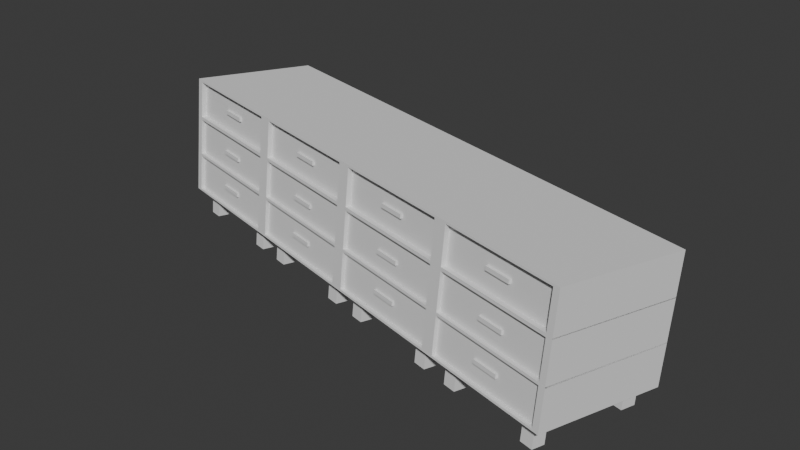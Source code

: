 # Source: Cabinets_1.blend  (saved by Blender 4.3.32; exported with 4.5.12 LTS)
import bpy
from mathutils import Matrix  # noqa: F401  (used for matrix-valued properties, if any)

bpy.ops.wm.read_factory_settings(use_empty=True)
scene = bpy.context.scene
scene.name = 'Scene'

# ---- collections
col_collection = bpy.data.collections.new('Collection'); scene.collection.children.link(col_collection)

# ---- world
world_world = bpy.data.worlds.new('World'); scene.world = world_world
world_world.use_nodes = True; world_world.node_tree.nodes.clear()
_N = world_world.node_tree.nodes; _L = world_world.node_tree.links
n0 = _N.new('ShaderNodeOutputWorld'); n0.name = 'World Output'; n0.location = (300, 300)
n1 = _N.new('ShaderNodeBackground'); n1.name = 'Background'; n1.location = (10, 300)
n1.inputs[0].default_value = (0.05088, 0.05088, 0.05088, 1.0)
_L.new(n1.outputs[0], n0.inputs[0])
n0.is_active_output = True
world_world.color = (0.05088, 0.05088, 0.05088)
world_world.sun_shadow_jitter_overblur = 0.0

# ---- meshes
me_cube_007 = bpy.data.meshes.new('Cube.007')
me_cube_007.from_pydata([(0.2, 0.03, -0.03), (0.2, -0.03, -0.03), (-0.2, 0.03, -0.03), (-0.2, -0.03, -0.03), (0.2, 0.03, 0.03), (0.2, -0.03, 0.03), (-0.2, 0.03, 0.03), (-0.2, -0.03, 0.03), (1.0, 0.8984, -1.94), (0.9, 0.9296, -1.849), (1.0, 0.8984, 0.06), (-1.0, 0.8984, -1.94), (-0.9, 0.9296, -1.849), (-1.0, 0.8984, 0.06), (1.0, 1.522, -1.94), (0.9, 1.49, -1.849), (1.0, 1.522, 0.06), (-1.0, 1.522, -1.94), (-0.9, 1.49, -1.849), (-1.0, 1.522, 0.06), (0.9, 0.9296, 0.06), (-0.9, 1.49, 0.06), (-0.9, 0.9296, 0.06), (0.9, 1.49, 0.06), (0.9, 0.9254, -1.892), (0.9, 0.9254, -0.02202), (-0.9, 0.9254, -1.892), (-0.9, 0.9254, -0.02202), (0.9, 1.486, -1.892), (0.9, 1.486, -0.02202), (-0.9, 1.486, -1.892), (-0.9, 1.486, -0.02202), (1.0, 0.2884, -1.94), (0.9, 0.3196, -1.849), (1.0, 0.2884, 0.05952), (-1.0, 0.2884, -1.94), (-0.9, 0.3196, -1.849), (-1.0, 0.2884, 0.05952), (1.0, 0.9116, -1.94), (0.9, 0.8804, -1.849), (1.0, 0.9116, 0.05952), (-1.0, 0.9116, -1.94), (-0.9, 0.8804, -1.849), (-1.0, 0.9116, 0.05952), (0.9, 0.3196, 0.05952), (-0.9, 0.8804, 0.05952), (-0.9, 0.3196, 0.05952), (0.9, 0.8804, 0.05952), (0.9, 0.3176, -1.872), (0.9, 0.3176, -0.002289), (-0.9, 0.3176, -1.872), (-0.9, 0.3176, -0.002289), (0.9, 0.8785, -1.872), (0.9, 0.8785, -0.002289), (-0.9, 0.8785, -1.872), (-0.9, 0.8785, -0.002289), (1.0, -0.3139, -1.94), (0.9, -0.2828, -1.849), (1.0, -0.3139, 0.06), (-1.0, -0.3139, -1.94), (-0.9, -0.2828, -1.849), (-1.0, -0.3139, 0.06), (1.0, 0.3093, -1.94), (0.9, 0.2781, -1.849), (1.0, 0.3093, 0.06), (-1.0, 0.3093, -1.94), (-0.9, 0.2781, -1.849), (-1.0, 0.3093, 0.06), (0.9, -0.2828, 0.06), (-0.9, 0.2781, 0.06), (-0.9, -0.2828, 0.06), (0.9, 0.2781, 0.06), (0.9, -0.2847, -1.872), (0.9, -0.2847, -0.001812), (-0.9, -0.2847, -1.872), (-0.9, -0.2847, -0.001812), (0.9, 0.2761, -1.872), (0.9, 0.2761, -0.001812), (-0.9, 0.2761, -1.872), (-0.9, 0.2761, -0.001812), (0.2, 0.605, -0.03), (0.2, 0.545, -0.03), (-0.2, 0.605, -0.03), (-0.2, 0.545, -0.03), (0.2, 0.605, 0.03), (0.2, 0.545, 0.03), (-0.2, 0.605, 0.03), (-0.2, 0.545, 0.03), (0.2, 1.245, -0.04579), (0.2, 1.185, -0.04579), (-0.2, 1.245, -0.04579), (-0.2, 1.185, -0.04579), (0.2, 1.245, 0.01421), (0.2, 1.185, 0.01421), (-0.2, 1.245, 0.01421), (-0.2, 1.185, 0.01421)], [], [(0, 1, 3, 2), (2, 3, 7, 6), (6, 7, 5, 4), (4, 5, 1, 0), (2, 6, 4, 0), (7, 3, 1, 5), (8, 10, 13, 11), (11, 13, 19, 17), (17, 19, 16, 14), (14, 16, 10, 8), (11, 17, 14, 8), (13, 10, 16, 23, 20, 22), (16, 19, 13, 22, 21, 23), (20, 9, 12, 22), (22, 12, 18, 21), (18, 15, 23, 21), (15, 9, 20, 23), (12, 9, 15, 18), (24, 25, 27, 26), (26, 27, 31, 30), (30, 31, 29, 28), (28, 29, 25, 24), (26, 30, 28, 24), (31, 27, 25, 29), (32, 34, 37, 35), (35, 37, 43, 41), (41, 43, 40, 38), (38, 40, 34, 32), (35, 41, 38, 32), (37, 34, 40, 47, 44, 46), (40, 43, 37, 46, 45, 47), (44, 33, 36, 46), (46, 36, 42, 45), (42, 39, 47, 45), (39, 33, 44, 47), (36, 33, 39, 42), (48, 49, 51, 50), (50, 51, 55, 54), (54, 55, 53, 52), (52, 53, 49, 48), (50, 54, 52, 48), (55, 51, 49, 53), (56, 58, 61, 59), (59, 61, 67, 65), (65, 67, 64, 62), (62, 64, 58, 56), (59, 65, 62, 56), (61, 58, 64, 71, 68, 70), (64, 67, 61, 70, 69, 71), (68, 57, 60, 70), (70, 60, 66, 69), (66, 63, 71, 69), (63, 57, 68, 71), (60, 57, 63, 66), (72, 73, 75, 74), (74, 75, 79, 78), (78, 79, 77, 76), (76, 77, 73, 72), (74, 78, 76, 72), (79, 75, 73, 77), (80, 81, 83, 82), (82, 83, 87, 86), (86, 87, 85, 84), (84, 85, 81, 80), (82, 86, 84, 80), (87, 83, 81, 85), (88, 89, 91, 90), (90, 91, 95, 94), (94, 95, 93, 92), (92, 93, 89, 88), (90, 94, 92, 88), (95, 91, 89, 93)])
_uv = me_cube_007.uv_layers.new(name='UVMap')
_uv.uv.foreach_set('vector', [0.375, 0.0, 0.625, 0.0, 0.625, 0.25, 0.375, 0.25, 0.375, 0.25, 0.625, 0.25, 0.625, 0.5, 0.375, 0.5, 0.375, 0.5, 0.625, 0.5, 0.625, 0.75, 0.375, 0.75, 0.375, 0.75, 0.625, 0.75, 0.625, 1.0, 0.375, 1.0, 0.125, 0.5, 0.375, 0.5, 0.375, 0.75, 0.125, 0.75, 0.625, 0.5, 0.875, 0.5, 0.875, 0.75, 0.625, 0.75, 0.375, 0.0, 0.625, 0.0, 0.625, 0.25, 0.375, 0.25, 0.375, 0.25, 0.625, 0.25, 0.625, 0.5, 0.375, 0.5, 0.375, 0.5, 0.625, 0.5, 0.625, 0.75, 0.375, 0.75, 0.375, 0.75, 0.625, 0.75, 0.625, 1.0, 0.375, 1.0, 0.125, 0.5, 0.375, 0.5, 0.375, 0.75, 0.125, 0.75, 0.875, 0.5, 0.875, 0.75, 0.625, 0.75, 0.6375, 0.7375, 0.8625, 0.7375, 0.8625, 0.5125, 0.625, 0.75, 0.625, 0.5, 0.875, 0.5, 0.8625, 0.5125, 0.6375, 0.5125, 0.6375, 0.7375, 0.6167, 0.0, 0.375, 0.0, 0.375, 0.25, 0.6167, 0.25, 0.6167, 0.25, 0.375, 0.25, 0.375, 0.5, 0.6167, 0.5, 0.375, 0.5, 0.375, 0.75, 0.6167, 0.75, 0.6167, 0.5, 0.375, 0.75, 0.375, 1.0, 0.6167, 1.0, 0.6167, 0.75, 0.125, 0.5, 0.125, 0.75, 0.375, 0.75, 0.375, 0.5, 0.375, 0.0, 0.625, 0.0, 0.625, 0.25, 0.375, 0.25, 0.375, 0.25, 0.625, 0.25, 0.625, 0.5, 0.375, 0.5, 0.375, 0.5, 0.625, 0.5, 0.625, 0.75, 0.375, 0.75, 0.375, 0.75, 0.625, 0.75, 0.625, 1.0, 0.375, 1.0, 0.125, 0.5, 0.375, 0.5, 0.375, 0.75, 0.125, 0.75, 0.625, 0.5, 0.875, 0.5, 0.875, 0.75, 0.625, 0.75, 0.375, 0.0, 0.625, 0.0, 0.625, 0.25, 0.375, 0.25, 0.375, 0.25, 0.625, 0.25, 0.625, 0.5, 0.375, 0.5, 0.375, 0.5, 0.625, 0.5, 0.625, 0.75, 0.375, 0.75, 0.375, 0.75, 0.625, 0.75, 0.625, 1.0, 0.375, 1.0, 0.125, 0.5, 0.375, 0.5, 0.375, 0.75, 0.125, 0.75, 0.875, 0.5, 0.875, 0.75, 0.625, 0.75, 0.6375, 0.7375, 0.8625, 0.7375, 0.8625, 0.5125, 0.625, 0.75, 0.625, 0.5, 0.875, 0.5, 0.8625, 0.5125, 0.6375, 0.5125, 0.6375, 0.7375, 0.6167, 0.0, 0.375, 0.0, 0.375, 0.25, 0.6167, 0.25, 0.6167, 0.25, 0.375, 0.25, 0.375, 0.5, 0.6167, 0.5, 0.375, 0.5, 0.375, 0.75, 0.6167, 0.75, 0.6167, 0.5, 0.375, 0.75, 0.375, 1.0, 0.6167, 1.0, 0.6167, 0.75, 0.125, 0.5, 0.125, 0.75, 0.375, 0.75, 0.375, 0.5, 0.375, 0.0, 0.625, 0.0, 0.625, 0.25, 0.375, 0.25, 0.375, 0.25, 0.625, 0.25, 0.625, 0.5, 0.375, 0.5, 0.375, 0.5, 0.625, 0.5, 0.625, 0.75, 0.375, 0.75, 0.375, 0.75, 0.625, 0.75, 0.625, 1.0, 0.375, 1.0, 0.125, 0.5, 0.375, 0.5, 0.375, 0.75, 0.125, 0.75, 0.625, 0.5, 0.875, 0.5, 0.875, 0.75, 0.625, 0.75, 0.375, 0.0, 0.625, 0.0, 0.625, 0.25, 0.375, 0.25, 0.375, 0.25, 0.625, 0.25, 0.625, 0.5, 0.375, 0.5, 0.375, 0.5, 0.625, 0.5, 0.625, 0.75, 0.375, 0.75, 0.375, 0.75, 0.625, 0.75, 0.625, 1.0, 0.375, 1.0, 0.125, 0.5, 0.375, 0.5, 0.375, 0.75, 0.125, 0.75, 0.875, 0.5, 0.875, 0.75, 0.625, 0.75, 0.6375, 0.7375, 0.8625, 0.7375, 0.8625, 0.5125, 0.625, 0.75, 0.625, 0.5, 0.875, 0.5, 0.8625, 0.5125, 0.6375, 0.5125, 0.6375, 0.7375, 0.6167, 0.0, 0.375, 0.0, 0.375, 0.25, 0.6167, 0.25, 0.6167, 0.25, 0.375, 0.25, 0.375, 0.5, 0.6167, 0.5, 0.375, 0.5, 0.375, 0.75, 0.6167, 0.75, 0.6167, 0.5, 0.375, 0.75, 0.375, 1.0, 0.6167, 1.0, 0.6167, 0.75, 0.125, 0.5, 0.125, 0.75, 0.375, 0.75, 0.375, 0.5, 0.375, 0.0, 0.625, 0.0, 0.625, 0.25, 0.375, 0.25, 0.375, 0.25, 0.625, 0.25, 0.625, 0.5, 0.375, 0.5, 0.375, 0.5, 0.625, 0.5, 0.625, 0.75, 0.375, 0.75, 0.375, 0.75, 0.625, 0.75, 0.625, 1.0, 0.375, 1.0, 0.125, 0.5, 0.375, 0.5, 0.375, 0.75, 0.125, 0.75, 0.625, 0.5, 0.875, 0.5, 0.875, 0.75, 0.625, 0.75, 0.375, 0.0, 0.625, 0.0, 0.625, 0.25, 0.375, 0.25, 0.375, 0.25, 0.625, 0.25, 0.625, 0.5, 0.375, 0.5, 0.375, 0.5, 0.625, 0.5, 0.625, 0.75, 0.375, 0.75, 0.375, 0.75, 0.625, 0.75, 0.625, 1.0, 0.375, 1.0, 0.125, 0.5, 0.375, 0.5, 0.375, 0.75, 0.125, 0.75, 0.625, 0.5, 0.875, 0.5, 0.875, 0.75, 0.625, 0.75, 0.375, 0.0, 0.625, 0.0, 0.625, 0.25, 0.375, 0.25, 0.375, 0.25, 0.625, 0.25, 0.625, 0.5, 0.375, 0.5, 0.375, 0.5, 0.625, 0.5, 0.625, 0.75, 0.375, 0.75, 0.375, 0.75, 0.625, 0.75, 0.625, 1.0, 0.375, 1.0, 0.125, 0.5, 0.375, 0.5, 0.375, 0.75, 0.125, 0.75, 0.625, 0.5, 0.875, 0.5, 0.875, 0.75, 0.625, 0.75])
me_cube_007.update()
me_cube_011 = bpy.data.meshes.new('Cube.011')
me_cube_011.from_pydata([(-0.7989, -0.6856, -0.09962), (-0.7989, -0.6856, -0.3004), (-0.7989, -0.1144, -0.09962), (-0.7989, -0.1144, -0.3004), (-0.6011, -0.6856, -0.09962), (-0.6011, -0.6856, -0.3004), (-0.6011, -0.1144, -0.09962), (-0.6011, -0.1144, -0.3004)], [], [(0, 1, 3, 2), (2, 3, 7, 6), (6, 7, 5, 4), (4, 5, 1, 0), (2, 6, 4, 0), (7, 3, 1, 5)])
_uv = me_cube_011.uv_layers.new(name='UVMap')
_uv.uv.foreach_set('vector', [0.375, 0.0, 0.625, 0.0, 0.625, 0.25, 0.375, 0.25, 0.375, 0.25, 0.625, 0.25, 0.625, 0.5, 0.375, 0.5, 0.375, 0.5, 0.625, 0.5, 0.625, 0.75, 0.375, 0.75, 0.375, 0.75, 0.625, 0.75, 0.625, 1.0, 0.375, 1.0, 0.125, 0.5, 0.375, 0.5, 0.375, 0.75, 0.125, 0.75, 0.625, 0.5, 0.875, 0.5, 0.875, 0.75, 0.625, 0.75])
me_cube_011.update()
me_cube_012 = bpy.data.meshes.new('Cube.012')
me_cube_012.from_pydata([(0.6011, -0.6856, -0.09962), (0.6011, -0.6856, -0.3004), (0.6011, -0.1144, -0.09962), (0.6011, -0.1144, -0.3004), (0.7989, -0.6856, -0.09962), (0.7989, -0.6856, -0.3004), (0.7989, -0.1144, -0.09962), (0.7989, -0.1144, -0.3004)], [], [(0, 1, 3, 2), (2, 3, 7, 6), (6, 7, 5, 4), (4, 5, 1, 0), (2, 6, 4, 0), (7, 3, 1, 5)])
_uv = me_cube_012.uv_layers.new(name='UVMap')
_uv.uv.foreach_set('vector', [0.375, 0.0, 0.625, 0.0, 0.625, 0.25, 0.375, 0.25, 0.375, 0.25, 0.625, 0.25, 0.625, 0.5, 0.375, 0.5, 0.375, 0.5, 0.625, 0.5, 0.625, 0.75, 0.375, 0.75, 0.375, 0.75, 0.625, 0.75, 0.625, 1.0, 0.375, 1.0, 0.125, 0.5, 0.375, 0.5, 0.375, 0.75, 0.125, 0.75, 0.625, 0.5, 0.875, 0.5, 0.875, 0.75, 0.625, 0.75])
me_cube_012.update()
me_cube_013 = bpy.data.meshes.new('Cube.013')
me_cube_013.from_pydata([(0.6011, -0.6856, -1.6), (0.6011, -0.6856, -1.8), (0.6011, -0.1144, -1.6), (0.6011, -0.1144, -1.8), (0.7989, -0.6856, -1.6), (0.7989, -0.6856, -1.8), (0.7989, -0.1144, -1.6), (0.7989, -0.1144, -1.8)], [], [(0, 1, 3, 2), (2, 3, 7, 6), (6, 7, 5, 4), (4, 5, 1, 0), (2, 6, 4, 0), (7, 3, 1, 5)])
_uv = me_cube_013.uv_layers.new(name='UVMap')
_uv.uv.foreach_set('vector', [0.375, 0.0, 0.625, 0.0, 0.625, 0.25, 0.375, 0.25, 0.375, 0.25, 0.625, 0.25, 0.625, 0.5, 0.375, 0.5, 0.375, 0.5, 0.625, 0.5, 0.625, 0.75, 0.375, 0.75, 0.375, 0.75, 0.625, 0.75, 0.625, 1.0, 0.375, 1.0, 0.125, 0.5, 0.375, 0.5, 0.375, 0.75, 0.125, 0.75, 0.625, 0.5, 0.875, 0.5, 0.875, 0.75, 0.625, 0.75])
me_cube_013.update()
me_cube_014 = bpy.data.meshes.new('Cube.014')
me_cube_014.from_pydata([(-0.7989, -0.6856, -1.6), (-0.7989, -0.6856, -1.8), (-0.7989, -0.1144, -1.6), (-0.7989, -0.1144, -1.8), (-0.6011, -0.6856, -1.6), (-0.6011, -0.6856, -1.8), (-0.6011, -0.1144, -1.6), (-0.6011, -0.1144, -1.8)], [], [(0, 1, 3, 2), (2, 3, 7, 6), (6, 7, 5, 4), (4, 5, 1, 0), (2, 6, 4, 0), (7, 3, 1, 5)])
_uv = me_cube_014.uv_layers.new(name='UVMap')
_uv.uv.foreach_set('vector', [0.375, 0.0, 0.625, 0.0, 0.625, 0.25, 0.375, 0.25, 0.375, 0.25, 0.625, 0.25, 0.625, 0.5, 0.375, 0.5, 0.375, 0.5, 0.625, 0.5, 0.625, 0.75, 0.375, 0.75, 0.375, 0.75, 0.625, 0.75, 0.625, 1.0, 0.375, 1.0, 0.125, 0.5, 0.375, 0.5, 0.375, 0.75, 0.125, 0.75, 0.625, 0.5, 0.875, 0.5, 0.875, 0.75, 0.625, 0.75])
me_cube_014.update()
me_cube_021 = bpy.data.meshes.new('Cube.021')
me_cube_021.from_pydata([(4.2, 0.03, -0.03), (4.2, -0.03, -0.03), (3.8, 0.03, -0.03), (3.8, -0.03, -0.03), (4.2, 0.03, 0.03), (4.2, -0.03, 0.03), (3.8, 0.03, 0.03), (3.8, -0.03, 0.03), (5.0, 0.8984, -1.94), (4.9, 0.9296, -1.849), (5.0, 0.8984, 0.06), (3.0, 0.8984, -1.94), (3.1, 0.9296, -1.849), (3.0, 0.8984, 0.06), (5.0, 1.522, -1.94), (4.9, 1.49, -1.849), (5.0, 1.522, 0.06), (3.0, 1.522, -1.94), (3.1, 1.49, -1.849), (3.0, 1.522, 0.06), (4.9, 0.9296, 0.06), (3.1, 1.49, 0.06), (3.1, 0.9296, 0.06), (4.9, 1.49, 0.06), (4.9, 0.9254, -1.892), (4.9, 0.9254, -0.02202), (3.1, 0.9254, -1.892), (3.1, 0.9254, -0.02202), (4.9, 1.486, -1.892), (4.9, 1.486, -0.02202), (3.1, 1.486, -1.892), (3.1, 1.486, -0.02202), (5.0, 0.2884, -1.94), (4.9, 0.3196, -1.849), (5.0, 0.2884, 0.05952), (3.0, 0.2884, -1.94), (3.1, 0.3196, -1.849), (3.0, 0.2884, 0.05952), (5.0, 0.9116, -1.94), (4.9, 0.8804, -1.849), (5.0, 0.9116, 0.05952), (3.0, 0.9116, -1.94), (3.1, 0.8804, -1.849), (3.0, 0.9116, 0.05952), (4.9, 0.3196, 0.05952), (3.1, 0.8804, 0.05952), (3.1, 0.3196, 0.05952), (4.9, 0.8804, 0.05952), (4.9, 0.3176, -1.872), (4.9, 0.3176, -0.002289), (3.1, 0.3176, -1.872), (3.1, 0.3176, -0.002289), (4.9, 0.8785, -1.872), (4.9, 0.8785, -0.002289), (3.1, 0.8785, -1.872), (3.1, 0.8785, -0.002289), (5.0, -0.3139, -1.94), (4.9, -0.2828, -1.849), (5.0, -0.3139, 0.06), (3.0, -0.3139, -1.94), (3.1, -0.2828, -1.849), (3.0, -0.3139, 0.06), (5.0, 0.3093, -1.94), (4.9, 0.2781, -1.849), (5.0, 0.3093, 0.06), (3.0, 0.3093, -1.94), (3.1, 0.2781, -1.849), (3.0, 0.3093, 0.06), (4.9, -0.2828, 0.06), (3.1, 0.2781, 0.06), (3.1, -0.2828, 0.06), (4.9, 0.2781, 0.06), (4.9, -0.2847, -1.872), (4.9, -0.2847, -0.001812), (3.1, -0.2847, -1.872), (3.1, -0.2847, -0.001812), (4.9, 0.2761, -1.872), (4.9, 0.2761, -0.001812), (3.1, 0.2761, -1.872), (3.1, 0.2761, -0.001812), (4.2, 0.605, -0.03), (4.2, 0.545, -0.03), (3.8, 0.605, -0.03), (3.8, 0.545, -0.03), (4.2, 0.605, 0.03), (4.2, 0.545, 0.03), (3.8, 0.605, 0.03), (3.8, 0.545, 0.03), (4.2, 1.245, -0.04579), (4.2, 1.185, -0.04579), (3.8, 1.245, -0.04579), (3.8, 1.185, -0.04579), (4.2, 1.245, 0.01421), (4.2, 1.185, 0.01421), (3.8, 1.245, 0.01421), (3.8, 1.185, 0.01421)], [], [(0, 1, 3, 2), (2, 3, 7, 6), (6, 7, 5, 4), (4, 5, 1, 0), (2, 6, 4, 0), (7, 3, 1, 5), (8, 10, 13, 11), (11, 13, 19, 17), (17, 19, 16, 14), (14, 16, 10, 8), (11, 17, 14, 8), (13, 10, 16, 23, 20, 22), (16, 19, 13, 22, 21, 23), (20, 9, 12, 22), (22, 12, 18, 21), (18, 15, 23, 21), (15, 9, 20, 23), (12, 9, 15, 18), (24, 25, 27, 26), (26, 27, 31, 30), (30, 31, 29, 28), (28, 29, 25, 24), (26, 30, 28, 24), (31, 27, 25, 29), (32, 34, 37, 35), (35, 37, 43, 41), (41, 43, 40, 38), (38, 40, 34, 32), (35, 41, 38, 32), (37, 34, 40, 47, 44, 46), (40, 43, 37, 46, 45, 47), (44, 33, 36, 46), (46, 36, 42, 45), (42, 39, 47, 45), (39, 33, 44, 47), (36, 33, 39, 42), (48, 49, 51, 50), (50, 51, 55, 54), (54, 55, 53, 52), (52, 53, 49, 48), (50, 54, 52, 48), (55, 51, 49, 53), (56, 58, 61, 59), (59, 61, 67, 65), (65, 67, 64, 62), (62, 64, 58, 56), (59, 65, 62, 56), (61, 58, 64, 71, 68, 70), (64, 67, 61, 70, 69, 71), (68, 57, 60, 70), (70, 60, 66, 69), (66, 63, 71, 69), (63, 57, 68, 71), (60, 57, 63, 66), (72, 73, 75, 74), (74, 75, 79, 78), (78, 79, 77, 76), (76, 77, 73, 72), (74, 78, 76, 72), (79, 75, 73, 77), (80, 81, 83, 82), (82, 83, 87, 86), (86, 87, 85, 84), (84, 85, 81, 80), (82, 86, 84, 80), (87, 83, 81, 85), (88, 89, 91, 90), (90, 91, 95, 94), (94, 95, 93, 92), (92, 93, 89, 88), (90, 94, 92, 88), (95, 91, 89, 93)])
_uv = me_cube_021.uv_layers.new(name='UVMap')
_uv.uv.foreach_set('vector', [0.375, 0.0, 0.625, 0.0, 0.625, 0.25, 0.375, 0.25, 0.375, 0.25, 0.625, 0.25, 0.625, 0.5, 0.375, 0.5, 0.375, 0.5, 0.625, 0.5, 0.625, 0.75, 0.375, 0.75, 0.375, 0.75, 0.625, 0.75, 0.625, 1.0, 0.375, 1.0, 0.125, 0.5, 0.375, 0.5, 0.375, 0.75, 0.125, 0.75, 0.625, 0.5, 0.875, 0.5, 0.875, 0.75, 0.625, 0.75, 0.375, 0.0, 0.625, 0.0, 0.625, 0.25, 0.375, 0.25, 0.375, 0.25, 0.625, 0.25, 0.625, 0.5, 0.375, 0.5, 0.375, 0.5, 0.625, 0.5, 0.625, 0.75, 0.375, 0.75, 0.375, 0.75, 0.625, 0.75, 0.625, 1.0, 0.375, 1.0, 0.125, 0.5, 0.375, 0.5, 0.375, 0.75, 0.125, 0.75, 0.875, 0.5, 0.875, 0.75, 0.625, 0.75, 0.6375, 0.7375, 0.8625, 0.7375, 0.8625, 0.5125, 0.625, 0.75, 0.625, 0.5, 0.875, 0.5, 0.8625, 0.5125, 0.6375, 0.5125, 0.6375, 0.7375, 0.6167, 0.0, 0.375, 0.0, 0.375, 0.25, 0.6167, 0.25, 0.6167, 0.25, 0.375, 0.25, 0.375, 0.5, 0.6167, 0.5, 0.375, 0.5, 0.375, 0.75, 0.6167, 0.75, 0.6167, 0.5, 0.375, 0.75, 0.375, 1.0, 0.6167, 1.0, 0.6167, 0.75, 0.125, 0.5, 0.125, 0.75, 0.375, 0.75, 0.375, 0.5, 0.375, 0.0, 0.625, 0.0, 0.625, 0.25, 0.375, 0.25, 0.375, 0.25, 0.625, 0.25, 0.625, 0.5, 0.375, 0.5, 0.375, 0.5, 0.625, 0.5, 0.625, 0.75, 0.375, 0.75, 0.375, 0.75, 0.625, 0.75, 0.625, 1.0, 0.375, 1.0, 0.125, 0.5, 0.375, 0.5, 0.375, 0.75, 0.125, 0.75, 0.625, 0.5, 0.875, 0.5, 0.875, 0.75, 0.625, 0.75, 0.375, 0.0, 0.625, 0.0, 0.625, 0.25, 0.375, 0.25, 0.375, 0.25, 0.625, 0.25, 0.625, 0.5, 0.375, 0.5, 0.375, 0.5, 0.625, 0.5, 0.625, 0.75, 0.375, 0.75, 0.375, 0.75, 0.625, 0.75, 0.625, 1.0, 0.375, 1.0, 0.125, 0.5, 0.375, 0.5, 0.375, 0.75, 0.125, 0.75, 0.875, 0.5, 0.875, 0.75, 0.625, 0.75, 0.6375, 0.7375, 0.8625, 0.7375, 0.8625, 0.5125, 0.625, 0.75, 0.625, 0.5, 0.875, 0.5, 0.8625, 0.5125, 0.6375, 0.5125, 0.6375, 0.7375, 0.6167, 0.0, 0.375, 0.0, 0.375, 0.25, 0.6167, 0.25, 0.6167, 0.25, 0.375, 0.25, 0.375, 0.5, 0.6167, 0.5, 0.375, 0.5, 0.375, 0.75, 0.6167, 0.75, 0.6167, 0.5, 0.375, 0.75, 0.375, 1.0, 0.6167, 1.0, 0.6167, 0.75, 0.125, 0.5, 0.125, 0.75, 0.375, 0.75, 0.375, 0.5, 0.375, 0.0, 0.625, 0.0, 0.625, 0.25, 0.375, 0.25, 0.375, 0.25, 0.625, 0.25, 0.625, 0.5, 0.375, 0.5, 0.375, 0.5, 0.625, 0.5, 0.625, 0.75, 0.375, 0.75, 0.375, 0.75, 0.625, 0.75, 0.625, 1.0, 0.375, 1.0, 0.125, 0.5, 0.375, 0.5, 0.375, 0.75, 0.125, 0.75, 0.625, 0.5, 0.875, 0.5, 0.875, 0.75, 0.625, 0.75, 0.375, 0.0, 0.625, 0.0, 0.625, 0.25, 0.375, 0.25, 0.375, 0.25, 0.625, 0.25, 0.625, 0.5, 0.375, 0.5, 0.375, 0.5, 0.625, 0.5, 0.625, 0.75, 0.375, 0.75, 0.375, 0.75, 0.625, 0.75, 0.625, 1.0, 0.375, 1.0, 0.125, 0.5, 0.375, 0.5, 0.375, 0.75, 0.125, 0.75, 0.875, 0.5, 0.875, 0.75, 0.625, 0.75, 0.6375, 0.7375, 0.8625, 0.7375, 0.8625, 0.5125, 0.625, 0.75, 0.625, 0.5, 0.875, 0.5, 0.8625, 0.5125, 0.6375, 0.5125, 0.6375, 0.7375, 0.6167, 0.0, 0.375, 0.0, 0.375, 0.25, 0.6167, 0.25, 0.6167, 0.25, 0.375, 0.25, 0.375, 0.5, 0.6167, 0.5, 0.375, 0.5, 0.375, 0.75, 0.6167, 0.75, 0.6167, 0.5, 0.375, 0.75, 0.375, 1.0, 0.6167, 1.0, 0.6167, 0.75, 0.125, 0.5, 0.125, 0.75, 0.375, 0.75, 0.375, 0.5, 0.375, 0.0, 0.625, 0.0, 0.625, 0.25, 0.375, 0.25, 0.375, 0.25, 0.625, 0.25, 0.625, 0.5, 0.375, 0.5, 0.375, 0.5, 0.625, 0.5, 0.625, 0.75, 0.375, 0.75, 0.375, 0.75, 0.625, 0.75, 0.625, 1.0, 0.375, 1.0, 0.125, 0.5, 0.375, 0.5, 0.375, 0.75, 0.125, 0.75, 0.625, 0.5, 0.875, 0.5, 0.875, 0.75, 0.625, 0.75, 0.375, 0.0, 0.625, 0.0, 0.625, 0.25, 0.375, 0.25, 0.375, 0.25, 0.625, 0.25, 0.625, 0.5, 0.375, 0.5, 0.375, 0.5, 0.625, 0.5, 0.625, 0.75, 0.375, 0.75, 0.375, 0.75, 0.625, 0.75, 0.625, 1.0, 0.375, 1.0, 0.125, 0.5, 0.375, 0.5, 0.375, 0.75, 0.125, 0.75, 0.625, 0.5, 0.875, 0.5, 0.875, 0.75, 0.625, 0.75, 0.375, 0.0, 0.625, 0.0, 0.625, 0.25, 0.375, 0.25, 0.375, 0.25, 0.625, 0.25, 0.625, 0.5, 0.375, 0.5, 0.375, 0.5, 0.625, 0.5, 0.625, 0.75, 0.375, 0.75, 0.375, 0.75, 0.625, 0.75, 0.625, 1.0, 0.375, 1.0, 0.125, 0.5, 0.375, 0.5, 0.375, 0.75, 0.125, 0.75, 0.625, 0.5, 0.875, 0.5, 0.875, 0.75, 0.625, 0.75])
me_cube_021.update()
me_cube_022 = bpy.data.meshes.new('Cube.022')
me_cube_022.from_pydata([(3.201, -0.6856, -0.09962), (3.201, -0.6856, -0.3004), (3.201, -0.1144, -0.09962), (3.201, -0.1144, -0.3004), (3.399, -0.6856, -0.09962), (3.399, -0.6856, -0.3004), (3.399, -0.1144, -0.09962), (3.399, -0.1144, -0.3004)], [], [(0, 1, 3, 2), (2, 3, 7, 6), (6, 7, 5, 4), (4, 5, 1, 0), (2, 6, 4, 0), (7, 3, 1, 5)])
_uv = me_cube_022.uv_layers.new(name='UVMap')
_uv.uv.foreach_set('vector', [0.375, 0.0, 0.625, 0.0, 0.625, 0.25, 0.375, 0.25, 0.375, 0.25, 0.625, 0.25, 0.625, 0.5, 0.375, 0.5, 0.375, 0.5, 0.625, 0.5, 0.625, 0.75, 0.375, 0.75, 0.375, 0.75, 0.625, 0.75, 0.625, 1.0, 0.375, 1.0, 0.125, 0.5, 0.375, 0.5, 0.375, 0.75, 0.125, 0.75, 0.625, 0.5, 0.875, 0.5, 0.875, 0.75, 0.625, 0.75])
me_cube_022.update()
me_cube_023 = bpy.data.meshes.new('Cube.023')
me_cube_023.from_pydata([(4.601, -0.6856, -0.09962), (4.601, -0.6856, -0.3004), (4.601, -0.1144, -0.09962), (4.601, -0.1144, -0.3004), (4.799, -0.6856, -0.09962), (4.799, -0.6856, -0.3004), (4.799, -0.1144, -0.09962), (4.799, -0.1144, -0.3004)], [], [(0, 1, 3, 2), (2, 3, 7, 6), (6, 7, 5, 4), (4, 5, 1, 0), (2, 6, 4, 0), (7, 3, 1, 5)])
_uv = me_cube_023.uv_layers.new(name='UVMap')
_uv.uv.foreach_set('vector', [0.375, 0.0, 0.625, 0.0, 0.625, 0.25, 0.375, 0.25, 0.375, 0.25, 0.625, 0.25, 0.625, 0.5, 0.375, 0.5, 0.375, 0.5, 0.625, 0.5, 0.625, 0.75, 0.375, 0.75, 0.375, 0.75, 0.625, 0.75, 0.625, 1.0, 0.375, 1.0, 0.125, 0.5, 0.375, 0.5, 0.375, 0.75, 0.125, 0.75, 0.625, 0.5, 0.875, 0.5, 0.875, 0.75, 0.625, 0.75])
me_cube_023.update()
me_cube_024 = bpy.data.meshes.new('Cube.024')
me_cube_024.from_pydata([(4.601, -0.6856, -1.6), (4.601, -0.6856, -1.8), (4.601, -0.1144, -1.6), (4.601, -0.1144, -1.8), (4.799, -0.6856, -1.6), (4.799, -0.6856, -1.8), (4.799, -0.1144, -1.6), (4.799, -0.1144, -1.8)], [], [(0, 1, 3, 2), (2, 3, 7, 6), (6, 7, 5, 4), (4, 5, 1, 0), (2, 6, 4, 0), (7, 3, 1, 5)])
_uv = me_cube_024.uv_layers.new(name='UVMap')
_uv.uv.foreach_set('vector', [0.375, 0.0, 0.625, 0.0, 0.625, 0.25, 0.375, 0.25, 0.375, 0.25, 0.625, 0.25, 0.625, 0.5, 0.375, 0.5, 0.375, 0.5, 0.625, 0.5, 0.625, 0.75, 0.375, 0.75, 0.375, 0.75, 0.625, 0.75, 0.625, 1.0, 0.375, 1.0, 0.125, 0.5, 0.375, 0.5, 0.375, 0.75, 0.125, 0.75, 0.625, 0.5, 0.875, 0.5, 0.875, 0.75, 0.625, 0.75])
me_cube_024.update()
me_cube_025 = bpy.data.meshes.new('Cube.025')
me_cube_025.from_pydata([(3.201, -0.6856, -1.6), (3.201, -0.6856, -1.8), (3.201, -0.1144, -1.6), (3.201, -0.1144, -1.8), (3.399, -0.6856, -1.6), (3.399, -0.6856, -1.8), (3.399, -0.1144, -1.6), (3.399, -0.1144, -1.8)], [], [(0, 1, 3, 2), (2, 3, 7, 6), (6, 7, 5, 4), (4, 5, 1, 0), (2, 6, 4, 0), (7, 3, 1, 5)])
_uv = me_cube_025.uv_layers.new(name='UVMap')
_uv.uv.foreach_set('vector', [0.375, 0.0, 0.625, 0.0, 0.625, 0.25, 0.375, 0.25, 0.375, 0.25, 0.625, 0.25, 0.625, 0.5, 0.375, 0.5, 0.375, 0.5, 0.625, 0.5, 0.625, 0.75, 0.375, 0.75, 0.375, 0.75, 0.625, 0.75, 0.625, 1.0, 0.375, 1.0, 0.125, 0.5, 0.375, 0.5, 0.375, 0.75, 0.125, 0.75, 0.625, 0.5, 0.875, 0.5, 0.875, 0.75, 0.625, 0.75])
me_cube_025.update()
me_cube_026 = bpy.data.meshes.new('Cube.026')
me_cube_026.from_pydata([(6.2, 0.03, -0.03), (6.2, -0.03, -0.03), (5.8, 0.03, -0.03), (5.8, -0.03, -0.03), (6.2, 0.03, 0.03), (6.2, -0.03, 0.03), (5.8, 0.03, 0.03), (5.8, -0.03, 0.03), (7.0, 0.8984, -1.94), (6.9, 0.9296, -1.849), (7.0, 0.8984, 0.06), (5.0, 0.8984, -1.94), (5.1, 0.9296, -1.849), (5.0, 0.8984, 0.06), (7.0, 1.522, -1.94), (6.9, 1.49, -1.849), (7.0, 1.522, 0.06), (5.0, 1.522, -1.94), (5.1, 1.49, -1.849), (5.0, 1.522, 0.06), (6.9, 0.9296, 0.06), (5.1, 1.49, 0.06), (5.1, 0.9296, 0.06), (6.9, 1.49, 0.06), (6.9, 0.9254, -1.892), (6.9, 0.9254, -0.02202), (5.1, 0.9254, -1.892), (5.1, 0.9254, -0.02202), (6.9, 1.486, -1.892), (6.9, 1.486, -0.02202), (5.1, 1.486, -1.892), (5.1, 1.486, -0.02202), (7.0, 0.2884, -1.94), (6.9, 0.3196, -1.849), (7.0, 0.2884, 0.05952), (5.0, 0.2884, -1.94), (5.1, 0.3196, -1.849), (5.0, 0.2884, 0.05952), (7.0, 0.9116, -1.94), (6.9, 0.8804, -1.849), (7.0, 0.9116, 0.05952), (5.0, 0.9116, -1.94), (5.1, 0.8804, -1.849), (5.0, 0.9116, 0.05952), (6.9, 0.3196, 0.05952), (5.1, 0.8804, 0.05952), (5.1, 0.3196, 0.05952), (6.9, 0.8804, 0.05952), (6.9, 0.3176, -1.872), (6.9, 0.3176, -0.002289), (5.1, 0.3176, -1.872), (5.1, 0.3176, -0.002289), (6.9, 0.8785, -1.872), (6.9, 0.8785, -0.002289), (5.1, 0.8785, -1.872), (5.1, 0.8785, -0.002289), (7.0, -0.3139, -1.94), (6.9, -0.2828, -1.849), (7.0, -0.3139, 0.06), (5.0, -0.3139, -1.94), (5.1, -0.2828, -1.849), (5.0, -0.3139, 0.06), (7.0, 0.3093, -1.94), (6.9, 0.2781, -1.849), (7.0, 0.3093, 0.06), (5.0, 0.3093, -1.94), (5.1, 0.2781, -1.849), (5.0, 0.3093, 0.06), (6.9, -0.2828, 0.06), (5.1, 0.2781, 0.06), (5.1, -0.2828, 0.06), (6.9, 0.2781, 0.06), (6.9, -0.2847, -1.872), (6.9, -0.2847, -0.001812), (5.1, -0.2847, -1.872), (5.1, -0.2847, -0.001812), (6.9, 0.2761, -1.872), (6.9, 0.2761, -0.001812), (5.1, 0.2761, -1.872), (5.1, 0.2761, -0.001812), (6.2, 0.605, -0.03), (6.2, 0.545, -0.03), (5.8, 0.605, -0.03), (5.8, 0.545, -0.03), (6.2, 0.605, 0.03), (6.2, 0.545, 0.03), (5.8, 0.605, 0.03), (5.8, 0.545, 0.03), (6.2, 1.245, -0.04579), (6.2, 1.185, -0.04579), (5.8, 1.245, -0.04579), (5.8, 1.185, -0.04579), (6.2, 1.245, 0.01421), (6.2, 1.185, 0.01421), (5.8, 1.245, 0.01421), (5.8, 1.185, 0.01421)], [], [(0, 1, 3, 2), (2, 3, 7, 6), (6, 7, 5, 4), (4, 5, 1, 0), (2, 6, 4, 0), (7, 3, 1, 5), (8, 10, 13, 11), (11, 13, 19, 17), (17, 19, 16, 14), (14, 16, 10, 8), (11, 17, 14, 8), (13, 10, 16, 23, 20, 22), (16, 19, 13, 22, 21, 23), (20, 9, 12, 22), (22, 12, 18, 21), (18, 15, 23, 21), (15, 9, 20, 23), (12, 9, 15, 18), (24, 25, 27, 26), (26, 27, 31, 30), (30, 31, 29, 28), (28, 29, 25, 24), (26, 30, 28, 24), (31, 27, 25, 29), (32, 34, 37, 35), (35, 37, 43, 41), (41, 43, 40, 38), (38, 40, 34, 32), (35, 41, 38, 32), (37, 34, 40, 47, 44, 46), (40, 43, 37, 46, 45, 47), (44, 33, 36, 46), (46, 36, 42, 45), (42, 39, 47, 45), (39, 33, 44, 47), (36, 33, 39, 42), (48, 49, 51, 50), (50, 51, 55, 54), (54, 55, 53, 52), (52, 53, 49, 48), (50, 54, 52, 48), (55, 51, 49, 53), (56, 58, 61, 59), (59, 61, 67, 65), (65, 67, 64, 62), (62, 64, 58, 56), (59, 65, 62, 56), (61, 58, 64, 71, 68, 70), (64, 67, 61, 70, 69, 71), (68, 57, 60, 70), (70, 60, 66, 69), (66, 63, 71, 69), (63, 57, 68, 71), (60, 57, 63, 66), (72, 73, 75, 74), (74, 75, 79, 78), (78, 79, 77, 76), (76, 77, 73, 72), (74, 78, 76, 72), (79, 75, 73, 77), (80, 81, 83, 82), (82, 83, 87, 86), (86, 87, 85, 84), (84, 85, 81, 80), (82, 86, 84, 80), (87, 83, 81, 85), (88, 89, 91, 90), (90, 91, 95, 94), (94, 95, 93, 92), (92, 93, 89, 88), (90, 94, 92, 88), (95, 91, 89, 93)])
_uv = me_cube_026.uv_layers.new(name='UVMap')
_uv.uv.foreach_set('vector', [0.375, 0.0, 0.625, 0.0, 0.625, 0.25, 0.375, 0.25, 0.375, 0.25, 0.625, 0.25, 0.625, 0.5, 0.375, 0.5, 0.375, 0.5, 0.625, 0.5, 0.625, 0.75, 0.375, 0.75, 0.375, 0.75, 0.625, 0.75, 0.625, 1.0, 0.375, 1.0, 0.125, 0.5, 0.375, 0.5, 0.375, 0.75, 0.125, 0.75, 0.625, 0.5, 0.875, 0.5, 0.875, 0.75, 0.625, 0.75, 0.375, 0.0, 0.625, 0.0, 0.625, 0.25, 0.375, 0.25, 0.375, 0.25, 0.625, 0.25, 0.625, 0.5, 0.375, 0.5, 0.375, 0.5, 0.625, 0.5, 0.625, 0.75, 0.375, 0.75, 0.375, 0.75, 0.625, 0.75, 0.625, 1.0, 0.375, 1.0, 0.125, 0.5, 0.375, 0.5, 0.375, 0.75, 0.125, 0.75, 0.875, 0.5, 0.875, 0.75, 0.625, 0.75, 0.6375, 0.7375, 0.8625, 0.7375, 0.8625, 0.5125, 0.625, 0.75, 0.625, 0.5, 0.875, 0.5, 0.8625, 0.5125, 0.6375, 0.5125, 0.6375, 0.7375, 0.6167, 0.0, 0.375, 0.0, 0.375, 0.25, 0.6167, 0.25, 0.6167, 0.25, 0.375, 0.25, 0.375, 0.5, 0.6167, 0.5, 0.375, 0.5, 0.375, 0.75, 0.6167, 0.75, 0.6167, 0.5, 0.375, 0.75, 0.375, 1.0, 0.6167, 1.0, 0.6167, 0.75, 0.125, 0.5, 0.125, 0.75, 0.375, 0.75, 0.375, 0.5, 0.375, 0.0, 0.625, 0.0, 0.625, 0.25, 0.375, 0.25, 0.375, 0.25, 0.625, 0.25, 0.625, 0.5, 0.375, 0.5, 0.375, 0.5, 0.625, 0.5, 0.625, 0.75, 0.375, 0.75, 0.375, 0.75, 0.625, 0.75, 0.625, 1.0, 0.375, 1.0, 0.125, 0.5, 0.375, 0.5, 0.375, 0.75, 0.125, 0.75, 0.625, 0.5, 0.875, 0.5, 0.875, 0.75, 0.625, 0.75, 0.375, 0.0, 0.625, 0.0, 0.625, 0.25, 0.375, 0.25, 0.375, 0.25, 0.625, 0.25, 0.625, 0.5, 0.375, 0.5, 0.375, 0.5, 0.625, 0.5, 0.625, 0.75, 0.375, 0.75, 0.375, 0.75, 0.625, 0.75, 0.625, 1.0, 0.375, 1.0, 0.125, 0.5, 0.375, 0.5, 0.375, 0.75, 0.125, 0.75, 0.875, 0.5, 0.875, 0.75, 0.625, 0.75, 0.6375, 0.7375, 0.8625, 0.7375, 0.8625, 0.5125, 0.625, 0.75, 0.625, 0.5, 0.875, 0.5, 0.8625, 0.5125, 0.6375, 0.5125, 0.6375, 0.7375, 0.6167, 0.0, 0.375, 0.0, 0.375, 0.25, 0.6167, 0.25, 0.6167, 0.25, 0.375, 0.25, 0.375, 0.5, 0.6167, 0.5, 0.375, 0.5, 0.375, 0.75, 0.6167, 0.75, 0.6167, 0.5, 0.375, 0.75, 0.375, 1.0, 0.6167, 1.0, 0.6167, 0.75, 0.125, 0.5, 0.125, 0.75, 0.375, 0.75, 0.375, 0.5, 0.375, 0.0, 0.625, 0.0, 0.625, 0.25, 0.375, 0.25, 0.375, 0.25, 0.625, 0.25, 0.625, 0.5, 0.375, 0.5, 0.375, 0.5, 0.625, 0.5, 0.625, 0.75, 0.375, 0.75, 0.375, 0.75, 0.625, 0.75, 0.625, 1.0, 0.375, 1.0, 0.125, 0.5, 0.375, 0.5, 0.375, 0.75, 0.125, 0.75, 0.625, 0.5, 0.875, 0.5, 0.875, 0.75, 0.625, 0.75, 0.375, 0.0, 0.625, 0.0, 0.625, 0.25, 0.375, 0.25, 0.375, 0.25, 0.625, 0.25, 0.625, 0.5, 0.375, 0.5, 0.375, 0.5, 0.625, 0.5, 0.625, 0.75, 0.375, 0.75, 0.375, 0.75, 0.625, 0.75, 0.625, 1.0, 0.375, 1.0, 0.125, 0.5, 0.375, 0.5, 0.375, 0.75, 0.125, 0.75, 0.875, 0.5, 0.875, 0.75, 0.625, 0.75, 0.6375, 0.7375, 0.8625, 0.7375, 0.8625, 0.5125, 0.625, 0.75, 0.625, 0.5, 0.875, 0.5, 0.8625, 0.5125, 0.6375, 0.5125, 0.6375, 0.7375, 0.6167, 0.0, 0.375, 0.0, 0.375, 0.25, 0.6167, 0.25, 0.6167, 0.25, 0.375, 0.25, 0.375, 0.5, 0.6167, 0.5, 0.375, 0.5, 0.375, 0.75, 0.6167, 0.75, 0.6167, 0.5, 0.375, 0.75, 0.375, 1.0, 0.6167, 1.0, 0.6167, 0.75, 0.125, 0.5, 0.125, 0.75, 0.375, 0.75, 0.375, 0.5, 0.375, 0.0, 0.625, 0.0, 0.625, 0.25, 0.375, 0.25, 0.375, 0.25, 0.625, 0.25, 0.625, 0.5, 0.375, 0.5, 0.375, 0.5, 0.625, 0.5, 0.625, 0.75, 0.375, 0.75, 0.375, 0.75, 0.625, 0.75, 0.625, 1.0, 0.375, 1.0, 0.125, 0.5, 0.375, 0.5, 0.375, 0.75, 0.125, 0.75, 0.625, 0.5, 0.875, 0.5, 0.875, 0.75, 0.625, 0.75, 0.375, 0.0, 0.625, 0.0, 0.625, 0.25, 0.375, 0.25, 0.375, 0.25, 0.625, 0.25, 0.625, 0.5, 0.375, 0.5, 0.375, 0.5, 0.625, 0.5, 0.625, 0.75, 0.375, 0.75, 0.375, 0.75, 0.625, 0.75, 0.625, 1.0, 0.375, 1.0, 0.125, 0.5, 0.375, 0.5, 0.375, 0.75, 0.125, 0.75, 0.625, 0.5, 0.875, 0.5, 0.875, 0.75, 0.625, 0.75, 0.375, 0.0, 0.625, 0.0, 0.625, 0.25, 0.375, 0.25, 0.375, 0.25, 0.625, 0.25, 0.625, 0.5, 0.375, 0.5, 0.375, 0.5, 0.625, 0.5, 0.625, 0.75, 0.375, 0.75, 0.375, 0.75, 0.625, 0.75, 0.625, 1.0, 0.375, 1.0, 0.125, 0.5, 0.375, 0.5, 0.375, 0.75, 0.125, 0.75, 0.625, 0.5, 0.875, 0.5, 0.875, 0.75, 0.625, 0.75])
me_cube_026.update()
me_cube_027 = bpy.data.meshes.new('Cube.027')
me_cube_027.from_pydata([(5.201, -0.6856, -0.09962), (5.201, -0.6856, -0.3004), (5.201, -0.1144, -0.09962), (5.201, -0.1144, -0.3004), (5.399, -0.6856, -0.09962), (5.399, -0.6856, -0.3004), (5.399, -0.1144, -0.09962), (5.399, -0.1144, -0.3004)], [], [(0, 1, 3, 2), (2, 3, 7, 6), (6, 7, 5, 4), (4, 5, 1, 0), (2, 6, 4, 0), (7, 3, 1, 5)])
_uv = me_cube_027.uv_layers.new(name='UVMap')
_uv.uv.foreach_set('vector', [0.375, 0.0, 0.625, 0.0, 0.625, 0.25, 0.375, 0.25, 0.375, 0.25, 0.625, 0.25, 0.625, 0.5, 0.375, 0.5, 0.375, 0.5, 0.625, 0.5, 0.625, 0.75, 0.375, 0.75, 0.375, 0.75, 0.625, 0.75, 0.625, 1.0, 0.375, 1.0, 0.125, 0.5, 0.375, 0.5, 0.375, 0.75, 0.125, 0.75, 0.625, 0.5, 0.875, 0.5, 0.875, 0.75, 0.625, 0.75])
me_cube_027.update()
me_cube_028 = bpy.data.meshes.new('Cube.028')
me_cube_028.from_pydata([(6.601, -0.6856, -0.09962), (6.601, -0.6856, -0.3004), (6.601, -0.1144, -0.09962), (6.601, -0.1144, -0.3004), (6.799, -0.6856, -0.09962), (6.799, -0.6856, -0.3004), (6.799, -0.1144, -0.09962), (6.799, -0.1144, -0.3004)], [], [(0, 1, 3, 2), (2, 3, 7, 6), (6, 7, 5, 4), (4, 5, 1, 0), (2, 6, 4, 0), (7, 3, 1, 5)])
_uv = me_cube_028.uv_layers.new(name='UVMap')
_uv.uv.foreach_set('vector', [0.375, 0.0, 0.625, 0.0, 0.625, 0.25, 0.375, 0.25, 0.375, 0.25, 0.625, 0.25, 0.625, 0.5, 0.375, 0.5, 0.375, 0.5, 0.625, 0.5, 0.625, 0.75, 0.375, 0.75, 0.375, 0.75, 0.625, 0.75, 0.625, 1.0, 0.375, 1.0, 0.125, 0.5, 0.375, 0.5, 0.375, 0.75, 0.125, 0.75, 0.625, 0.5, 0.875, 0.5, 0.875, 0.75, 0.625, 0.75])
me_cube_028.update()
me_cube_029 = bpy.data.meshes.new('Cube.029')
me_cube_029.from_pydata([(6.601, -0.6428, -1.818), (6.601, -0.1572, -1.818), (6.601, -0.6428, -1.582), (6.601, -0.1572, -1.582), (6.799, -0.6428, -1.818), (6.799, -0.1572, -1.818), (6.799, -0.6428, -1.582), (6.799, -0.1572, -1.582)], [], [(0, 1, 3, 2), (2, 3, 7, 6), (6, 7, 5, 4), (4, 5, 1, 0), (2, 6, 4, 0), (7, 3, 1, 5)])
_uv = me_cube_029.uv_layers.new(name='UVMap')
_uv.uv.foreach_set('vector', [0.375, 0.0, 0.625, 0.0, 0.625, 0.25, 0.375, 0.25, 0.375, 0.25, 0.625, 0.25, 0.625, 0.5, 0.375, 0.5, 0.375, 0.5, 0.625, 0.5, 0.625, 0.75, 0.375, 0.75, 0.375, 0.75, 0.625, 0.75, 0.625, 1.0, 0.375, 1.0, 0.125, 0.5, 0.375, 0.5, 0.375, 0.75, 0.125, 0.75, 0.625, 0.5, 0.875, 0.5, 0.875, 0.75, 0.625, 0.75])
me_cube_029.update()
me_cube_030 = bpy.data.meshes.new('Cube.030')
me_cube_030.from_pydata([(5.201, -0.6856, -1.6), (5.201, -0.6856, -1.8), (5.201, -0.1144, -1.6), (5.201, -0.1144, -1.8), (5.399, -0.6856, -1.6), (5.399, -0.6856, -1.8), (5.399, -0.1144, -1.6), (5.399, -0.1144, -1.8)], [], [(0, 1, 3, 2), (2, 3, 7, 6), (6, 7, 5, 4), (4, 5, 1, 0), (2, 6, 4, 0), (7, 3, 1, 5)])
_uv = me_cube_030.uv_layers.new(name='UVMap')
_uv.uv.foreach_set('vector', [0.375, 0.0, 0.625, 0.0, 0.625, 0.25, 0.375, 0.25, 0.375, 0.25, 0.625, 0.25, 0.625, 0.5, 0.375, 0.5, 0.375, 0.5, 0.625, 0.5, 0.625, 0.75, 0.375, 0.75, 0.375, 0.75, 0.625, 0.75, 0.625, 1.0, 0.375, 1.0, 0.125, 0.5, 0.375, 0.5, 0.375, 0.75, 0.125, 0.75, 0.625, 0.5, 0.875, 0.5, 0.875, 0.75, 0.625, 0.75])
me_cube_030.update()
me_cube_033 = bpy.data.meshes.new('Cube.033')
me_cube_033.from_pydata([(2.2, 0.03, -0.03), (2.2, -0.03, -0.03), (1.8, 0.03, -0.03), (1.8, -0.03, -0.03), (2.2, 0.03, 0.03), (2.2, -0.03, 0.03), (1.8, 0.03, 0.03), (1.8, -0.03, 0.03), (3.0, 0.8984, -1.94), (2.9, 0.9296, -1.849), (3.0, 0.8984, 0.06), (1.0, 0.8984, -1.94), (1.1, 0.9296, -1.849), (1.0, 0.8984, 0.06), (3.0, 1.522, -1.94), (2.9, 1.49, -1.849), (3.0, 1.522, 0.06), (1.0, 1.522, -1.94), (1.1, 1.49, -1.849), (1.0, 1.522, 0.06), (2.9, 0.9296, 0.06), (1.1, 1.49, 0.06), (1.1, 0.9296, 0.06), (2.9, 1.49, 0.06), (2.9, 0.9254, -1.892), (2.9, 0.9254, -0.02202), (1.1, 0.9254, -1.892), (1.1, 0.9254, -0.02202), (2.9, 1.486, -1.892), (2.9, 1.486, -0.02202), (1.1, 1.486, -1.892), (1.1, 1.486, -0.02202), (3.0, 0.2884, -1.94), (2.9, 0.3196, -1.849), (3.0, 0.2884, 0.05952), (1.0, 0.2884, -1.94), (1.1, 0.3196, -1.849), (1.0, 0.2884, 0.05952), (3.0, 0.9116, -1.94), (2.9, 0.8804, -1.849), (3.0, 0.9116, 0.05952), (1.0, 0.9116, -1.94), (1.1, 0.8804, -1.849), (1.0, 0.9116, 0.05952), (2.9, 0.3196, 0.05952), (1.1, 0.8804, 0.05952), (1.1, 0.3196, 0.05952), (2.9, 0.8804, 0.05952), (2.9, 0.3176, -1.872), (2.9, 0.3176, -0.002289), (1.1, 0.3176, -1.872), (1.1, 0.3176, -0.002289), (2.9, 0.8785, -1.872), (2.9, 0.8785, -0.002289), (1.1, 0.8785, -1.872), (1.1, 0.8785, -0.002289), (3.0, -0.3139, -1.94), (2.9, -0.2828, -1.849), (3.0, -0.3139, 0.06), (1.0, -0.3139, -1.94), (1.1, -0.2828, -1.849), (1.0, -0.3139, 0.06), (3.0, 0.3093, -1.94), (2.9, 0.2781, -1.849), (3.0, 0.3093, 0.06), (1.0, 0.3093, -1.94), (1.1, 0.2781, -1.849), (1.0, 0.3093, 0.06), (2.9, -0.2828, 0.06), (1.1, 0.2781, 0.06), (1.1, -0.2828, 0.06), (2.9, 0.2781, 0.06), (2.9, -0.2847, -1.872), (2.9, -0.2847, -0.001812), (1.1, -0.2847, -1.872), (1.1, -0.2847, -0.001812), (2.9, 0.2761, -1.872), (2.9, 0.2761, -0.001812), (1.1, 0.2761, -1.872), (1.1, 0.2761, -0.001812), (2.2, 0.605, -0.03), (2.2, 0.545, -0.03), (1.8, 0.605, -0.03), (1.8, 0.545, -0.03), (2.2, 0.605, 0.03), (2.2, 0.545, 0.03), (1.8, 0.605, 0.03), (1.8, 0.545, 0.03), (2.2, 1.245, -0.04579), (2.2, 1.185, -0.04579), (1.8, 1.245, -0.04579), (1.8, 1.185, -0.04579), (2.2, 1.245, 0.01421), (2.2, 1.185, 0.01421), (1.8, 1.245, 0.01421), (1.8, 1.185, 0.01421)], [], [(0, 1, 3, 2), (2, 3, 7, 6), (6, 7, 5, 4), (4, 5, 1, 0), (2, 6, 4, 0), (7, 3, 1, 5), (8, 10, 13, 11), (11, 13, 19, 17), (17, 19, 16, 14), (14, 16, 10, 8), (11, 17, 14, 8), (13, 10, 16, 23, 20, 22), (16, 19, 13, 22, 21, 23), (20, 9, 12, 22), (22, 12, 18, 21), (18, 15, 23, 21), (15, 9, 20, 23), (12, 9, 15, 18), (24, 25, 27, 26), (26, 27, 31, 30), (30, 31, 29, 28), (28, 29, 25, 24), (26, 30, 28, 24), (31, 27, 25, 29), (32, 34, 37, 35), (35, 37, 43, 41), (41, 43, 40, 38), (38, 40, 34, 32), (35, 41, 38, 32), (37, 34, 40, 47, 44, 46), (40, 43, 37, 46, 45, 47), (44, 33, 36, 46), (46, 36, 42, 45), (42, 39, 47, 45), (39, 33, 44, 47), (36, 33, 39, 42), (48, 49, 51, 50), (50, 51, 55, 54), (54, 55, 53, 52), (52, 53, 49, 48), (50, 54, 52, 48), (55, 51, 49, 53), (56, 58, 61, 59), (59, 61, 67, 65), (65, 67, 64, 62), (62, 64, 58, 56), (59, 65, 62, 56), (61, 58, 64, 71, 68, 70), (64, 67, 61, 70, 69, 71), (68, 57, 60, 70), (70, 60, 66, 69), (66, 63, 71, 69), (63, 57, 68, 71), (60, 57, 63, 66), (72, 73, 75, 74), (74, 75, 79, 78), (78, 79, 77, 76), (76, 77, 73, 72), (74, 78, 76, 72), (79, 75, 73, 77), (80, 81, 83, 82), (82, 83, 87, 86), (86, 87, 85, 84), (84, 85, 81, 80), (82, 86, 84, 80), (87, 83, 81, 85), (88, 89, 91, 90), (90, 91, 95, 94), (94, 95, 93, 92), (92, 93, 89, 88), (90, 94, 92, 88), (95, 91, 89, 93)])
_uv = me_cube_033.uv_layers.new(name='UVMap')
_uv.uv.foreach_set('vector', [0.375, 0.0, 0.625, 0.0, 0.625, 0.25, 0.375, 0.25, 0.375, 0.25, 0.625, 0.25, 0.625, 0.5, 0.375, 0.5, 0.375, 0.5, 0.625, 0.5, 0.625, 0.75, 0.375, 0.75, 0.375, 0.75, 0.625, 0.75, 0.625, 1.0, 0.375, 1.0, 0.125, 0.5, 0.375, 0.5, 0.375, 0.75, 0.125, 0.75, 0.625, 0.5, 0.875, 0.5, 0.875, 0.75, 0.625, 0.75, 0.375, 0.0, 0.625, 0.0, 0.625, 0.25, 0.375, 0.25, 0.375, 0.25, 0.625, 0.25, 0.625, 0.5, 0.375, 0.5, 0.375, 0.5, 0.625, 0.5, 0.625, 0.75, 0.375, 0.75, 0.375, 0.75, 0.625, 0.75, 0.625, 1.0, 0.375, 1.0, 0.125, 0.5, 0.375, 0.5, 0.375, 0.75, 0.125, 0.75, 0.875, 0.5, 0.875, 0.75, 0.625, 0.75, 0.6375, 0.7375, 0.8625, 0.7375, 0.8625, 0.5125, 0.625, 0.75, 0.625, 0.5, 0.875, 0.5, 0.8625, 0.5125, 0.6375, 0.5125, 0.6375, 0.7375, 0.6167, 0.0, 0.375, 0.0, 0.375, 0.25, 0.6167, 0.25, 0.6167, 0.25, 0.375, 0.25, 0.375, 0.5, 0.6167, 0.5, 0.375, 0.5, 0.375, 0.75, 0.6167, 0.75, 0.6167, 0.5, 0.375, 0.75, 0.375, 1.0, 0.6167, 1.0, 0.6167, 0.75, 0.125, 0.5, 0.125, 0.75, 0.375, 0.75, 0.375, 0.5, 0.375, 0.0, 0.625, 0.0, 0.625, 0.25, 0.375, 0.25, 0.375, 0.25, 0.625, 0.25, 0.625, 0.5, 0.375, 0.5, 0.375, 0.5, 0.625, 0.5, 0.625, 0.75, 0.375, 0.75, 0.375, 0.75, 0.625, 0.75, 0.625, 1.0, 0.375, 1.0, 0.125, 0.5, 0.375, 0.5, 0.375, 0.75, 0.125, 0.75, 0.625, 0.5, 0.875, 0.5, 0.875, 0.75, 0.625, 0.75, 0.375, 0.0, 0.625, 0.0, 0.625, 0.25, 0.375, 0.25, 0.375, 0.25, 0.625, 0.25, 0.625, 0.5, 0.375, 0.5, 0.375, 0.5, 0.625, 0.5, 0.625, 0.75, 0.375, 0.75, 0.375, 0.75, 0.625, 0.75, 0.625, 1.0, 0.375, 1.0, 0.125, 0.5, 0.375, 0.5, 0.375, 0.75, 0.125, 0.75, 0.875, 0.5, 0.875, 0.75, 0.625, 0.75, 0.6375, 0.7375, 0.8625, 0.7375, 0.8625, 0.5125, 0.625, 0.75, 0.625, 0.5, 0.875, 0.5, 0.8625, 0.5125, 0.6375, 0.5125, 0.6375, 0.7375, 0.6167, 0.0, 0.375, 0.0, 0.375, 0.25, 0.6167, 0.25, 0.6167, 0.25, 0.375, 0.25, 0.375, 0.5, 0.6167, 0.5, 0.375, 0.5, 0.375, 0.75, 0.6167, 0.75, 0.6167, 0.5, 0.375, 0.75, 0.375, 1.0, 0.6167, 1.0, 0.6167, 0.75, 0.125, 0.5, 0.125, 0.75, 0.375, 0.75, 0.375, 0.5, 0.375, 0.0, 0.625, 0.0, 0.625, 0.25, 0.375, 0.25, 0.375, 0.25, 0.625, 0.25, 0.625, 0.5, 0.375, 0.5, 0.375, 0.5, 0.625, 0.5, 0.625, 0.75, 0.375, 0.75, 0.375, 0.75, 0.625, 0.75, 0.625, 1.0, 0.375, 1.0, 0.125, 0.5, 0.375, 0.5, 0.375, 0.75, 0.125, 0.75, 0.625, 0.5, 0.875, 0.5, 0.875, 0.75, 0.625, 0.75, 0.375, 0.0, 0.625, 0.0, 0.625, 0.25, 0.375, 0.25, 0.375, 0.25, 0.625, 0.25, 0.625, 0.5, 0.375, 0.5, 0.375, 0.5, 0.625, 0.5, 0.625, 0.75, 0.375, 0.75, 0.375, 0.75, 0.625, 0.75, 0.625, 1.0, 0.375, 1.0, 0.125, 0.5, 0.375, 0.5, 0.375, 0.75, 0.125, 0.75, 0.875, 0.5, 0.875, 0.75, 0.625, 0.75, 0.6375, 0.7375, 0.8625, 0.7375, 0.8625, 0.5125, 0.625, 0.75, 0.625, 0.5, 0.875, 0.5, 0.8625, 0.5125, 0.6375, 0.5125, 0.6375, 0.7375, 0.6167, 0.0, 0.375, 0.0, 0.375, 0.25, 0.6167, 0.25, 0.6167, 0.25, 0.375, 0.25, 0.375, 0.5, 0.6167, 0.5, 0.375, 0.5, 0.375, 0.75, 0.6167, 0.75, 0.6167, 0.5, 0.375, 0.75, 0.375, 1.0, 0.6167, 1.0, 0.6167, 0.75, 0.125, 0.5, 0.125, 0.75, 0.375, 0.75, 0.375, 0.5, 0.375, 0.0, 0.625, 0.0, 0.625, 0.25, 0.375, 0.25, 0.375, 0.25, 0.625, 0.25, 0.625, 0.5, 0.375, 0.5, 0.375, 0.5, 0.625, 0.5, 0.625, 0.75, 0.375, 0.75, 0.375, 0.75, 0.625, 0.75, 0.625, 1.0, 0.375, 1.0, 0.125, 0.5, 0.375, 0.5, 0.375, 0.75, 0.125, 0.75, 0.625, 0.5, 0.875, 0.5, 0.875, 0.75, 0.625, 0.75, 0.375, 0.0, 0.625, 0.0, 0.625, 0.25, 0.375, 0.25, 0.375, 0.25, 0.625, 0.25, 0.625, 0.5, 0.375, 0.5, 0.375, 0.5, 0.625, 0.5, 0.625, 0.75, 0.375, 0.75, 0.375, 0.75, 0.625, 0.75, 0.625, 1.0, 0.375, 1.0, 0.125, 0.5, 0.375, 0.5, 0.375, 0.75, 0.125, 0.75, 0.625, 0.5, 0.875, 0.5, 0.875, 0.75, 0.625, 0.75, 0.375, 0.0, 0.625, 0.0, 0.625, 0.25, 0.375, 0.25, 0.375, 0.25, 0.625, 0.25, 0.625, 0.5, 0.375, 0.5, 0.375, 0.5, 0.625, 0.5, 0.625, 0.75, 0.375, 0.75, 0.375, 0.75, 0.625, 0.75, 0.625, 1.0, 0.375, 1.0, 0.125, 0.5, 0.375, 0.5, 0.375, 0.75, 0.125, 0.75, 0.625, 0.5, 0.875, 0.5, 0.875, 0.75, 0.625, 0.75])
me_cube_033.update()
me_cube_034 = bpy.data.meshes.new('Cube.034')
me_cube_034.from_pydata([(1.201, -0.6856, -0.09962), (1.201, -0.6856, -0.3004), (1.201, -0.1144, -0.09962), (1.201, -0.1144, -0.3004), (1.399, -0.6856, -0.09962), (1.399, -0.6856, -0.3004), (1.399, -0.1144, -0.09962), (1.399, -0.1144, -0.3004)], [], [(0, 1, 3, 2), (2, 3, 7, 6), (6, 7, 5, 4), (4, 5, 1, 0), (2, 6, 4, 0), (7, 3, 1, 5)])
_uv = me_cube_034.uv_layers.new(name='UVMap')
_uv.uv.foreach_set('vector', [0.375, 0.0, 0.625, 0.0, 0.625, 0.25, 0.375, 0.25, 0.375, 0.25, 0.625, 0.25, 0.625, 0.5, 0.375, 0.5, 0.375, 0.5, 0.625, 0.5, 0.625, 0.75, 0.375, 0.75, 0.375, 0.75, 0.625, 0.75, 0.625, 1.0, 0.375, 1.0, 0.125, 0.5, 0.375, 0.5, 0.375, 0.75, 0.125, 0.75, 0.625, 0.5, 0.875, 0.5, 0.875, 0.75, 0.625, 0.75])
me_cube_034.update()
me_cube_035 = bpy.data.meshes.new('Cube.035')
me_cube_035.from_pydata([(2.601, -0.6856, -0.09962), (2.601, -0.6856, -0.3004), (2.601, -0.1144, -0.09962), (2.601, -0.1144, -0.3004), (2.799, -0.6856, -0.09962), (2.799, -0.6856, -0.3004), (2.799, -0.1144, -0.09962), (2.799, -0.1144, -0.3004)], [], [(0, 1, 3, 2), (2, 3, 7, 6), (6, 7, 5, 4), (4, 5, 1, 0), (2, 6, 4, 0), (7, 3, 1, 5)])
_uv = me_cube_035.uv_layers.new(name='UVMap')
_uv.uv.foreach_set('vector', [0.375, 0.0, 0.625, 0.0, 0.625, 0.25, 0.375, 0.25, 0.375, 0.25, 0.625, 0.25, 0.625, 0.5, 0.375, 0.5, 0.375, 0.5, 0.625, 0.5, 0.625, 0.75, 0.375, 0.75, 0.375, 0.75, 0.625, 0.75, 0.625, 1.0, 0.375, 1.0, 0.125, 0.5, 0.375, 0.5, 0.375, 0.75, 0.125, 0.75, 0.625, 0.5, 0.875, 0.5, 0.875, 0.75, 0.625, 0.75])
me_cube_035.update()
me_cube_036 = bpy.data.meshes.new('Cube.036')
me_cube_036.from_pydata([(2.601, -0.6856, -1.6), (2.601, -0.6856, -1.8), (2.601, -0.1144, -1.6), (2.601, -0.1144, -1.8), (2.799, -0.6856, -1.6), (2.799, -0.6856, -1.8), (2.799, -0.1144, -1.6), (2.799, -0.1144, -1.8)], [], [(0, 1, 3, 2), (2, 3, 7, 6), (6, 7, 5, 4), (4, 5, 1, 0), (2, 6, 4, 0), (7, 3, 1, 5)])
_uv = me_cube_036.uv_layers.new(name='UVMap')
_uv.uv.foreach_set('vector', [0.375, 0.0, 0.625, 0.0, 0.625, 0.25, 0.375, 0.25, 0.375, 0.25, 0.625, 0.25, 0.625, 0.5, 0.375, 0.5, 0.375, 0.5, 0.625, 0.5, 0.625, 0.75, 0.375, 0.75, 0.375, 0.75, 0.625, 0.75, 0.625, 1.0, 0.375, 1.0, 0.125, 0.5, 0.375, 0.5, 0.375, 0.75, 0.125, 0.75, 0.625, 0.5, 0.875, 0.5, 0.875, 0.75, 0.625, 0.75])
me_cube_036.update()
me_cube_037 = bpy.data.meshes.new('Cube.037')
me_cube_037.from_pydata([(1.201, -0.6856, -1.6), (1.201, -0.6856, -1.8), (1.201, -0.1144, -1.6), (1.201, -0.1144, -1.8), (1.399, -0.6856, -1.6), (1.399, -0.6856, -1.8), (1.399, -0.1144, -1.6), (1.399, -0.1144, -1.8)], [], [(0, 1, 3, 2), (2, 3, 7, 6), (6, 7, 5, 4), (4, 5, 1, 0), (2, 6, 4, 0), (7, 3, 1, 5)])
_uv = me_cube_037.uv_layers.new(name='UVMap')
_uv.uv.foreach_set('vector', [0.375, 0.0, 0.625, 0.0, 0.625, 0.25, 0.375, 0.25, 0.375, 0.25, 0.625, 0.25, 0.625, 0.5, 0.375, 0.5, 0.375, 0.5, 0.625, 0.5, 0.625, 0.75, 0.375, 0.75, 0.375, 0.75, 0.625, 0.75, 0.625, 1.0, 0.375, 1.0, 0.125, 0.5, 0.375, 0.5, 0.375, 0.75, 0.125, 0.75, 0.625, 0.5, 0.875, 0.5, 0.875, 0.75, 0.625, 0.75])
me_cube_037.update()

# ---- objects
ob_cabin = bpy.data.objects.new('Cabin', me_cube_007)
ob_cube = bpy.data.objects.new('Cube', me_cube_011)
ob_cube_001 = bpy.data.objects.new('Cube.001', me_cube_012)
ob_cube_002 = bpy.data.objects.new('Cube.002', me_cube_013)
ob_cube_003 = bpy.data.objects.new('Cube.003', me_cube_014)
ob_cabin_003 = bpy.data.objects.new('Cabin.003', me_cube_021)
ob_cube_008 = bpy.data.objects.new('Cube.008', me_cube_022)
ob_cube_009 = bpy.data.objects.new('Cube.009', me_cube_023)
ob_cube_010 = bpy.data.objects.new('Cube.010', me_cube_024)
ob_cube_011 = bpy.data.objects.new('Cube.011', me_cube_025)
ob_cabin_004 = bpy.data.objects.new('Cabin.004', me_cube_026)
ob_cube_012 = bpy.data.objects.new('Cube.012', me_cube_027)
ob_cube_013 = bpy.data.objects.new('Cube.013', me_cube_028)
ob_cube_014 = bpy.data.objects.new('Cube.014', me_cube_029)
ob_cube_015 = bpy.data.objects.new('Cube.015', me_cube_030)
ob_cabin_001 = bpy.data.objects.new('Cabin.001', me_cube_033)
ob_cube_016 = bpy.data.objects.new('Cube.016', me_cube_034)
ob_cube_017 = bpy.data.objects.new('Cube.017', me_cube_035)
ob_cube_018 = bpy.data.objects.new('Cube.018', me_cube_036)
ob_cube_019 = bpy.data.objects.new('Cube.019', me_cube_037)

# ---- transforms, parenting, visibility, modifiers, constraints
ob_cabin.location = (0.0, 0.0, 0.0)
ob_cabin.rotation_euler = (1.473, -0.0, -0.2354)
ob_cube.parent = ob_cabin
ob_cube.location = (0.0, 0.0, 0.0)
ob_cube_001.parent = ob_cabin
ob_cube_001.location = (0.0, 0.0, 0.0)
ob_cube_002.parent = ob_cabin
ob_cube_002.location = (0.0, 0.0, 0.0)
ob_cube_003.parent = ob_cabin
ob_cube_003.location = (0.0, 0.0, 0.0)
ob_cabin_003.location = (0.0, 0.0, 0.0)
ob_cabin_003.rotation_euler = (1.473, -0.0, -0.2354)
ob_cube_008.parent = ob_cabin_003
ob_cube_008.location = (0.0, 0.0, 0.0)
ob_cube_009.parent = ob_cabin_003
ob_cube_009.location = (0.0, 0.0, 0.0)
ob_cube_010.parent = ob_cabin_003
ob_cube_010.location = (0.0, 0.0, 0.0)
ob_cube_011.parent = ob_cabin_003
ob_cube_011.location = (0.0, 0.0, 0.0)
ob_cabin_004.location = (0.0, 0.0, 0.0)
ob_cabin_004.rotation_euler = (1.473, -0.0, -0.2354)
ob_cube_012.parent = ob_cabin_004
ob_cube_012.location = (0.0, 0.0, 0.0)
ob_cube_013.parent = ob_cabin_004
ob_cube_013.location = (0.0, 0.0, 0.0)
ob_cube_014.parent = ob_cabin_004
ob_cube_014.location = (0.0, 0.0, 0.0)
ob_cube_015.parent = ob_cabin_004
ob_cube_015.location = (0.0, 0.0, 0.0)
ob_cabin_001.location = (0.0, 0.0, 0.0)
ob_cabin_001.rotation_euler = (1.473, -0.0, -0.2354)
_m = ob_cabin_001.modifiers.new('Boolean', 'BOOLEAN')
ob_cube_016.parent = ob_cabin_001
ob_cube_016.location = (0.0, 0.0, 0.0)
ob_cube_017.parent = ob_cabin_001
ob_cube_017.location = (0.0, 0.0, 0.0)
ob_cube_018.parent = ob_cabin_001
ob_cube_018.location = (0.0, 0.0, 0.0)
ob_cube_019.parent = ob_cabin_001
ob_cube_019.location = (0.0, 0.0, 0.0)

# ---- collection membership
col_collection.objects.link(ob_cabin)
col_collection.objects.link(ob_cube)
col_collection.objects.link(ob_cube_001)
col_collection.objects.link(ob_cube_002)
col_collection.objects.link(ob_cube_003)
col_collection.objects.link(ob_cabin_003)
col_collection.objects.link(ob_cube_008)
col_collection.objects.link(ob_cube_009)
col_collection.objects.link(ob_cube_010)
col_collection.objects.link(ob_cube_011)
col_collection.objects.link(ob_cabin_004)
col_collection.objects.link(ob_cube_012)
col_collection.objects.link(ob_cube_013)
col_collection.objects.link(ob_cube_014)
col_collection.objects.link(ob_cube_015)
col_collection.objects.link(ob_cabin_001)
col_collection.objects.link(ob_cube_016)
col_collection.objects.link(ob_cube_017)
col_collection.objects.link(ob_cube_018)
col_collection.objects.link(ob_cube_019)

# ---- scene / render settings (as saved in the file)
scene.frame_start = 1; scene.frame_end = 250; scene.frame_set(1)
scene.render.engine = 'BLENDER_EEVEE_NEXT'
bpy.context.view_layer.update()

# ---- added for rendering (the .blend has no active camera and no usable light): camera, sun
cam_auto = bpy.data.cameras.new('AutoCamera')
cam_auto.lens = 50.0
cam_auto.sensor_width = 36.0
cam_auto.clip_end = 1000.0
ob_auto_camera = bpy.data.objects.new('AutoCamera', cam_auto)
scene.collection.objects.link(ob_auto_camera)
ob_auto_camera.location = (11.9321, -10.2722, 7.35759)
ob_auto_camera.rotation_euler = (1.09748, -7.21219e-08, 0.694738)
scene.camera = ob_auto_camera
light_auto_sun = bpy.data.lights.new('AutoSun', 'SUN')
light_auto_sun.energy = 3.0
light_auto_sun.angle = 0.0523599
ob_auto_sun = bpy.data.objects.new('AutoSun', light_auto_sun)
scene.collection.objects.link(ob_auto_sun)
ob_auto_sun.rotation_euler = (0.872665, 0.174533, 0.523599)
bpy.context.view_layer.update()
